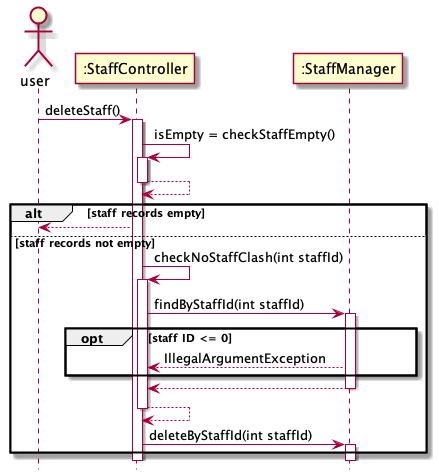

The diagram above was rendered by PlantUML. Its source (embedded in the PNG):
@startuml
'https://plantuml.com/sequence-diagram

hide footbox

actor user
participant ":StaffController" as staffcontroller
participant ":StaffManager" as staffmanager


user -> staffcontroller: deleteStaff()
activate staffcontroller

staffcontroller -> staffcontroller: isEmpty = checkStaffEmpty()
activate staffcontroller
staffcontroller --> staffcontroller
deactivate staffcontroller

alt staff records empty
staffcontroller --> user

else staff records not empty
staffcontroller -> staffcontroller: checkNoStaffClash(int staffId)
activate staffcontroller
staffcontroller -> staffmanager: findByStaffId(int staffId)
activate staffmanager

opt staff ID <= 0
staffmanager --> staffcontroller: IllegalArgumentException
end

staffmanager --> staffcontroller
deactivate staffmanager
staffcontroller --> staffcontroller
deactivate staffcontroller

staffcontroller -> staffmanager: deleteByStaffId(int staffId)
activate staffmanager

end
@enduml